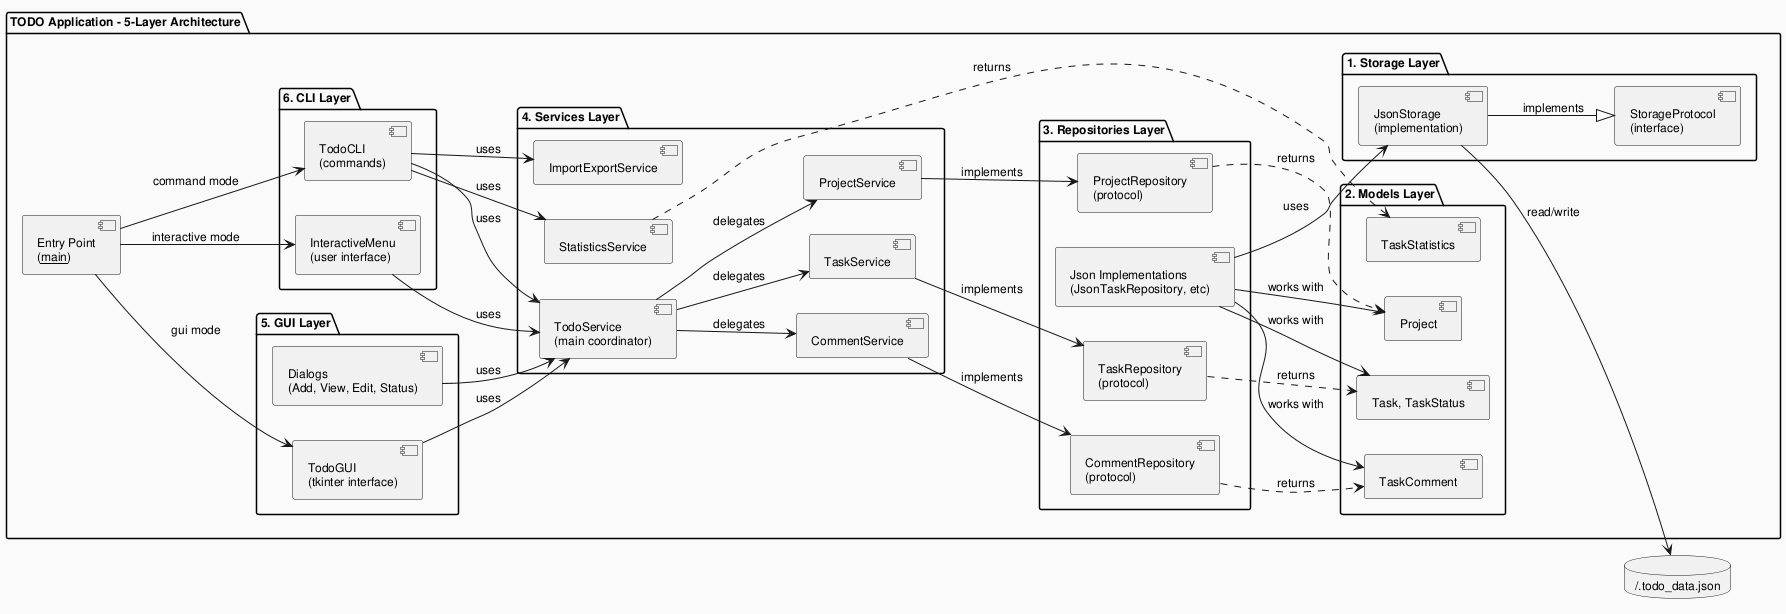

The diagram above was rendered by PlantUML. Its source (embedded in the PNG):
@startuml component_diagram

skinparam componentStyle uml2
skinparam defaultFontSize 12
skinparam backgroundColor #FAFAFA

left to right direction

package "TODO Application - 5-Layer Architecture" {

    component "Entry Point\n(__main__)" as Main

    package "5. GUI Layer" {
        component "TodoGUI\n(tkinter interface)" as GUI
        component "Dialogs\n(Add, View, Edit, Status)" as Dialogs
    }

    package "6. CLI Layer" {
        component "TodoCLI\n(commands)" as CLI
        component "InteractiveMenu\n(user interface)" as IM
    }

    package "4. Services Layer" {
        component "TodoService\n(main coordinator)" as SVC
        component "TaskService" as TaskSvc
        component "CommentService" as CommentSvc
        component "ProjectService" as ProjectSvc
        component "StatisticsService" as StatSvc
        component "ImportExportService" as ImpExpSvc
    }

    package "3. Repositories Layer" {
        component "TaskRepository\n(protocol)" as TaskRepo
        component "CommentRepository\n(protocol)" as CommentRepo
        component "ProjectRepository\n(protocol)" as ProjectRepo
        component "Json Implementations\n(JsonTaskRepository, etc)" as JsonImpls
    }

    package "2. Models Layer" {
        component "Task, TaskStatus" as TaskModel
        component "TaskComment" as CommentModel
        component "Project" as ProjectModel
        component "TaskStatistics" as StatsModel
    }

    package "1. Storage Layer" {
        component "StorageProtocol\n(interface)" as StorageProto
        component "JsonStorage\n(implementation)" as Storage
    }
}

database "~/.todo_data.json" as DB

Main --> GUI : gui mode
Main --> CLI : command mode
Main --> IM : interactive mode

GUI --> SVC : uses
Dialogs --> SVC : uses
CLI --> SVC : uses
IM --> SVC : uses
CLI --> ImpExpSvc : uses
CLI --> StatSvc : uses

SVC --> TaskSvc : delegates
SVC --> CommentSvc : delegates
SVC --> ProjectSvc : delegates

TaskSvc --> TaskRepo : implements
CommentSvc --> CommentRepo : implements
ProjectSvc --> ProjectRepo : implements

JsonImpls --> Storage : uses
JsonImpls --> TaskModel : works with
JsonImpls --> CommentModel : works with
JsonImpls --> ProjectModel : works with

TaskRepo ..> TaskModel : returns
CommentRepo ..> CommentModel : returns
ProjectRepo ..> ProjectModel : returns
StatSvc ..> StatsModel : returns

Storage --|> StorageProto : implements
Storage --> DB : read/write

@enduml